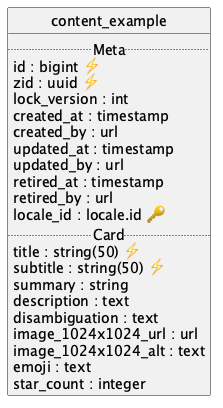

The diagram above was rendered by PlantUML. Its source (embedded in the PNG):
@startuml uml
skinparam monochrome true
skinparam linetype ortho
hide circle

entity content_example {
  .. Meta ..
  id : bigint ⚡
  zid : uuid ⚡
  lock_version : int
  created_at : timestamp
  created_by : url
  updated_at : timestamp
  updated_by : url
  retired_at : timestamp
  retired_by : url
  locale_id : locale.id 🔑
  .. Card ..
  title : string(50) ⚡
  subtitle : string(50) ⚡
  summary : string
  description : text
  disambiguation : text
  image_1024x1024_url : url
  image_1024x1024_alt : text
  emoji : text
  star_count : integer
}

@enduml